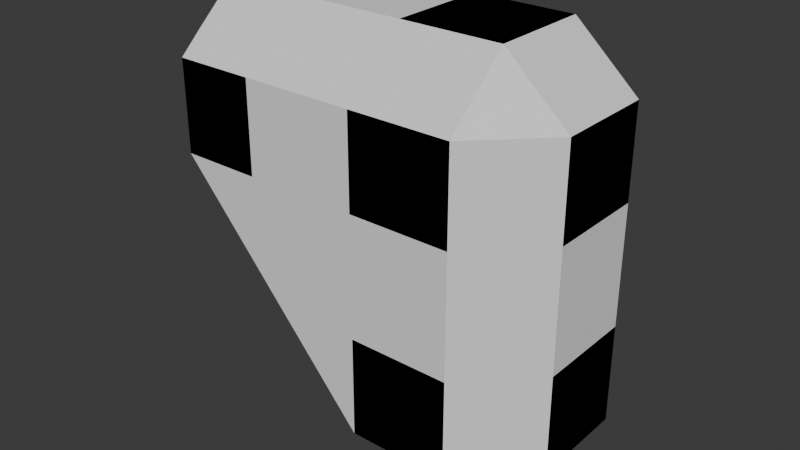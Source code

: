 # Source: GN_Bevel.blend  (saved by Blender 4.3.34; exported with 4.5.12 LTS)
import bpy
from mathutils import Matrix  # noqa: F401  (used for matrix-valued properties, if any)

bpy.ops.wm.read_factory_settings(use_empty=True)
scene = bpy.context.scene
scene.name = 'Scene'

# ---- collections
col_collection = bpy.data.collections.new('Collection'); scene.collection.children.link(col_collection)

# ---- node groups
ng_points_gaps_to_instances = bpy.data.node_groups.new('Points Gaps to instances', 'GeometryNodeTree')
_s = ng_points_gaps_to_instances.interface.new_socket(name='Instances', in_out='OUTPUT', socket_type='NodeSocketGeometry')
_s = ng_points_gaps_to_instances.interface.new_socket(name='Iterations', in_out='INPUT', socket_type='NodeSocketInt')
_s.default_value = 10
_s.min_value = 0
_s = ng_points_gaps_to_instances.interface.new_socket(name='Geometry', in_out='INPUT', socket_type='NodeSocketGeometry')
_s = ng_points_gaps_to_instances.interface.new_socket(name='Input', in_out='INPUT', socket_type='NodeSocketInt')
_s = ng_points_gaps_to_instances.interface.new_socket(name='Count', in_out='INPUT', socket_type='NodeSocketInt')
_N = ng_points_gaps_to_instances.nodes; _L = ng_points_gaps_to_instances.links
n0 = _N.new('NodeGroupOutput'); n0.name = 'Group Output'; n0.location = (632, 0)
n1 = _N.new('NodeGroupInput'); n1.name = 'Group Input'; n1.location = (-642, 0)
n2 = _N.new('GeometryNodeRepeatInput'); n2.name = 'Repeat Input.001'; n2.location = (-442, 145)
n3 = _N.new('FunctionNodeCompare'); n3.name = 'Compare.001'; n3.location = (-270, 133)
n3.operation = 'NOT_EQUAL'
n3.data_type = 'INT'
n3.inputs[6].default_value = (0.0, 0.0, 0.0, 0.0)
n3.inputs[7].default_value = (0.0, 0.0, 0.0, 0.0)
n4 = _N.new('GeometryNodeDeleteGeometry'); n4.name = 'Delete Geometry.001'; n4.location = (-96, 132)
n5 = _N.new('ShaderNodeMath'); n5.name = 'Math.001'; n5.location = (-103, -31)
n5.inputs[1].default_value = 1.0
n6 = _N.new('GeometryNodeGeometryToInstance'); n6.name = 'Geometry to Instance.001'; n6.location = (71, 135)
n7 = _N.new('GeometryNodeJoinGeometry'); n7.name = 'Join Geometry.001'; n7.location = (261, 139)
n8 = _N.new('GeometryNodeRepeatOutput'); n8.name = 'Repeat Output.001'; n8.location = (442, 145)
n8.repeat_items.clear()
_it = n8.repeat_items.new('GEOMETRY', 'Geometry')
_it = n8.repeat_items.new('INT', 'Count')
_it = n8.repeat_items.new('GEOMETRY', 'Instances')
n9 = _N.new('NodeReroute'); n9.name = 'Reroute.003'; n9.location = (-359, -145)
n9.width = 16
n9.socket_idname = 'NodeSocketInt'
n2.pair_with_output(n8)
_L.new(n2.outputs[2], n5.inputs[0])
_L.new(n2.outputs[1], n8.inputs[0])
_L.new(n9.outputs[0], n3.inputs[2])
_L.new(n2.outputs[2], n3.inputs[3])
_L.new(n6.outputs[0], n7.inputs[0])
_L.new(n2.outputs[3], n7.inputs[0])
_L.new(n4.outputs[0], n6.inputs[0])
_L.new(n7.outputs[0], n8.inputs[2])
_L.new(n5.outputs[0], n8.inputs[1])
_L.new(n3.outputs[0], n4.inputs[1])
_L.new(n2.outputs[1], n4.inputs[0])
_L.new(n1.outputs[0], n2.inputs[0])
_L.new(n1.outputs[2], n9.inputs[0])
_L.new(n1.outputs[1], n2.inputs[1])
_L.new(n8.outputs[2], n0.inputs[0])
_L.new(n1.outputs[3], n2.inputs[2])
n0.is_active_output = True
ng_edges_gaps_to_instances = bpy.data.node_groups.new('Edges Gaps to instances', 'GeometryNodeTree')
_s = ng_edges_gaps_to_instances.interface.new_socket(name='Geometry', in_out='OUTPUT', socket_type='NodeSocketGeometry')
_s = ng_edges_gaps_to_instances.interface.new_socket(name='Iterations', in_out='INPUT', socket_type='NodeSocketInt')
_s.default_value = 10
_s.min_value = 0
_s = ng_edges_gaps_to_instances.interface.new_socket(name='Geometry', in_out='INPUT', socket_type='NodeSocketGeometry')
_s = ng_edges_gaps_to_instances.interface.new_socket(name='A', in_out='INPUT', socket_type='NodeSocketInt')
_s = ng_edges_gaps_to_instances.interface.new_socket(name='Count', in_out='INPUT', socket_type='NodeSocketInt')
_N = ng_edges_gaps_to_instances.nodes; _L = ng_edges_gaps_to_instances.links
n0 = _N.new('NodeGroupOutput'); n0.name = 'Group Output'; n0.location = (632, 0)
n1 = _N.new('NodeGroupInput'); n1.name = 'Group Input'; n1.location = (-642, 0)
n2 = _N.new('GeometryNodeRepeatInput'); n2.name = 'Repeat Input'; n2.location = (-442, 88)
n3 = _N.new('FunctionNodeCompare'); n3.name = 'Compare'; n3.location = (-270, 77)
n3.operation = 'NOT_EQUAL'
n3.data_type = 'INT'
n3.inputs[6].default_value = (0.0, 0.0, 0.0, 0.0)
n3.inputs[7].default_value = (0.0, 0.0, 0.0, 0.0)
n4 = _N.new('GeometryNodeDeleteGeometry'); n4.name = 'Delete Geometry'; n4.location = (-96, 75)
n4.domain = 'EDGE'
n5 = _N.new('ShaderNodeMath'); n5.name = 'Math'; n5.location = (-103, -88)
n5.inputs[1].default_value = 1.0
n6 = _N.new('GeometryNodeGeometryToInstance'); n6.name = 'Geometry to Instance'; n6.location = (71, 79)
n7 = _N.new('GeometryNodeJoinGeometry'); n7.name = 'Join Geometry'; n7.location = (261, 83)
n8 = _N.new('GeometryNodeRepeatOutput'); n8.name = 'Repeat Output'; n8.location = (442, 88)
n8.repeat_items.clear()
_it = n8.repeat_items.new('GEOMETRY', 'Geometry')
_it = n8.repeat_items.new('INT', 'Count')
_it = n8.repeat_items.new('GEOMETRY', 'Instances')
n2.pair_with_output(n8)
_L.new(n4.outputs[0], n6.inputs[0])
_L.new(n7.outputs[0], n8.inputs[2])
_L.new(n6.outputs[0], n7.inputs[0])
_L.new(n2.outputs[3], n7.inputs[0])
_L.new(n2.outputs[2], n5.inputs[0])
_L.new(n2.outputs[2], n3.inputs[3])
_L.new(n5.outputs[0], n8.inputs[1])
_L.new(n2.outputs[1], n4.inputs[0])
_L.new(n3.outputs[0], n4.inputs[1])
_L.new(n2.outputs[1], n8.inputs[0])
_L.new(n1.outputs[0], n2.inputs[0])
_L.new(n1.outputs[2], n3.inputs[2])
_L.new(n1.outputs[1], n2.inputs[1])
_L.new(n1.outputs[3], n2.inputs[2])
_L.new(n8.outputs[2], n0.inputs[0])
n0.is_active_output = True
ng_gn_bevel_v1 = bpy.data.node_groups.new('GN Bevel v1', 'GeometryNodeTree')
_s = ng_gn_bevel_v1.interface.new_socket(name='Geometry', in_out='OUTPUT', socket_type='NodeSocketGeometry')
_s = ng_gn_bevel_v1.interface.new_socket(name='Geometry', in_out='INPUT', socket_type='NodeSocketGeometry')
_s = ng_gn_bevel_v1.interface.new_socket(name='Factor', in_out='INPUT', socket_type='NodeSocketFloat')
_s.subtype = 'FACTOR'
_s.min_value = 0.0
_s.max_value = 1.0
ng_gn_bevel_v1.is_modifier = True
_N = ng_gn_bevel_v1.nodes; _L = ng_gn_bevel_v1.links
n0 = _N.new('NodeFrame'); n0.name = 'Frame.001'; n0.location = (-388, 295)
n0.width = 380
n1 = _N.new('NodeFrame'); n1.name = 'Frame.002'; n1.location = (151, -330)
n1.width = 203
n2 = _N.new('NodeFrame'); n2.name = 'Frame.003'; n2.location = (149, 117)
n2.width = 366
n3 = _N.new('NodeFrame'); n3.name = 'Frame.005'; n3.location = (1322, 147)
n3.width = 537
n4 = _N.new('NodeFrame'); n4.name = 'Frame'; n4.location = (1314, 544)
n4.width = 883
n5 = _N.new('NodeFrame'); n5.name = 'Frame.004'; n5.location = (166, 515)
n5.width = 201
n6 = _N.new('NodeReroute'); n6.name = 'Reroute.001'; n6.location = (1186, 40)
n6.width = 16
n6.socket_idname = 'NodeSocketGeometry'
n7 = _N.new('NodeReroute'); n7.name = 'Reroute.007'; n7.location = (123, -227)
n7.width = 16
n7.socket_idname = 'NodeSocketFloat'
n8 = _N.new('ShaderNodeMath'); n8.name = 'Math.002'; n8.location = (-344, -184)
n8.operation = 'SUBTRACT'
n8.inputs[0].default_value = 1.001
n9 = _N.new('GeometryNodeInputIndex'); n9.name = 'Index'; n9.location = (-666, -111)
n10 = _N.new('GeometryNodeCaptureAttribute'); n10.name = 'Capture Attribute.001'; n10.location = (30, -231)
n10.capture_items.clear()
n11 = _N.new('GeometryNodeCaptureAttribute'); n11.name = 'Capture Attribute'; n11.location = (210, -225)
n11.capture_items.clear()
n11.domain = 'EDGE'
n12 = _N.new('NodeReroute'); n12.name = 'Reroute.004'; n12.location = (256, -153)
n12.width = 16
n12.socket_idname = 'NodeSocketInt'
n13 = _N.new('NodeReroute'); n13.name = 'Reroute.008'; n13.location = (160, -419)
n13.width = 16
n13.socket_idname = 'NodeSocketInt'
n14 = _N.new('NodeReroute'); n14.name = 'Reroute.005'; n14.location = (79, 207)
n14.width = 16
n14.socket_idname = 'NodeSocketInt'
n15 = _N.new('NodeReroute'); n15.name = 'Reroute.002'; n15.location = (79, -418)
n15.width = 16
n15.socket_idname = 'NodeSocketInt'
n16 = _N.new('ShaderNodeMath'); n16.name = 'Math.003'; n16.location = (33, -35)
n16.hide = True
n16.operation = 'DIVIDE'
n16.inputs[1].default_value = 2.0
n17 = _N.new('ShaderNodeMath'); n17.name = 'Math.004'; n17.location = (31, -72)
n17.hide = True
n17.operation = 'FLOOR'
n18 = _N.new('ShaderNodeMath'); n18.name = 'Math.005'; n18.location = (31, -109)
n18.hide = True
n18.operation = 'MULTIPLY'
n18.inputs[1].default_value = 2.0
n19 = _N.new('ShaderNodeMath'); n19.name = 'Math.006'; n19.location = (30, -147)
n19.hide = True
n19.operation = 'SUBTRACT'
n20 = _N.new('GeometryNodeSplitEdges'); n20.name = 'Split Edges'; n20.location = (30, -30)
n21 = _N.new('GeometryNodeScaleElements'); n21.name = 'Scale Elements'; n21.location = (196, -30)
n22 = _N.new('GeometryNodeGroup'); n22.name = 'Group.001'; n22.location = (919, 427)
n22.width = 195
n22.node_tree = ng_points_gaps_to_instances
n23 = _N.new('GeometryNodeAttributeDomainSize'); n23.name = 'Domain Size'; n23.location = (36, -30)
n24 = _N.new('GeometryNodeGroup'); n24.name = 'Group.002'; n24.location = (920, -80)
n24.width = 203
n24.node_tree = ng_edges_gaps_to_instances
n24.inputs[3].default_value = 0
n25 = _N.new('GeometryNodeGroup'); n25.name = 'Group.004'; n25.location = (922, -441)
n25.width = 203
n25.node_tree = ng_edges_gaps_to_instances
n26 = _N.new('GeometryNodeGroup'); n26.name = 'Group.003'; n26.location = (922, -265)
n26.width = 203
n26.node_tree = ng_edges_gaps_to_instances
n27 = _N.new('NodeReroute'); n27.name = 'Reroute.003'; n27.location = (859, 431)
n27.width = 16
n27.socket_idname = 'NodeSocketFloat'
n28 = _N.new('NodeReroute'); n28.name = 'Reroute.006'; n28.location = (830, -409)
n28.width = 16
n28.socket_idname = 'NodeSocketFloat'
n29 = _N.new('NodeReroute'); n29.name = 'Reroute.012'; n29.location = (789, 146)
n29.width = 16
n29.socket_idname = 'NodeSocketInt'
n30 = _N.new('NodeReroute'); n30.name = 'Reroute.009'; n30.location = (790, 0)
n30.width = 16
n30.socket_idname = 'NodeSocketGeometry'
n31 = _N.new('GeometryNodeJoinGeometry'); n31.name = 'Join Geometry.002'; n31.location = (30, -37)
n32 = _N.new('GeometryNodeConvexHull'); n32.name = 'Convex Hull'; n32.location = (194, -34)
n33 = _N.new('GeometryNodeInputNormal'); n33.name = 'Normal'; n33.location = (47, -256)
n33.legacy_corner_normals = True
n34 = _N.new('ShaderNodeMath'); n34.name = 'Math.014'; n34.location = (31, -35)
n34.hide = True
n34.operation = 'DIVIDE'
n34.inputs[1].default_value = 2.0
n35 = _N.new('ShaderNodeMath'); n35.name = 'Math.013'; n35.location = (30, -167)
n35.hide = True
n35.operation = 'SUBTRACT'
n36 = _N.new('ShaderNodeMath'); n36.name = 'Math.012'; n36.location = (30, -123)
n36.hide = True
n36.operation = 'MULTIPLY'
n36.inputs[1].default_value = 2.0
n37 = _N.new('ShaderNodeMath'); n37.name = 'Math.007'; n37.location = (30, -76)
n37.hide = True
n37.operation = 'FLOOR'
n38 = _N.new('NodeReroute'); n38.name = 'Reroute.011'; n38.location = (83, 416)
n38.width = 16
n38.socket_idname = 'NodeSocketInt'
n39 = _N.new('NodeReroute'); n39.name = 'Reroute.010'; n39.location = (789, -211)
n39.width = 16
n39.socket_idname = 'NodeSocketInt'
n40 = _N.new('NodeReroute'); n40.name = 'Reroute'; n40.location = (50, -207)
n40.width = 16
n40.socket_idname = 'NodeSocketInt'
n41 = _N.new('GeometryNodeGroup'); n41.name = 'Group.005'; n41.location = (921, 616)
n41.width = 195
n41.node_tree = ng_points_gaps_to_instances
n42 = _N.new('GeometryNodeRealizeInstances'); n42.name = 'Realize Instances'; n42.location = (367, -30)
n43 = _N.new('GeometryNodeMergeByDistance'); n43.name = 'Merge by Distance'; n43.location = (1884, 141)
n43.inputs[2].default_value = 0.0
n44 = _N.new('NodeGroupOutput'); n44.name = 'Group Output'; n44.location = (2671, 112)
n45 = _N.new('GeometryNodeJoinGeometry'); n45.name = 'Join Geometry.003'; n45.location = (2303, 84)
n46 = _N.new('GeometryNodeMergeByDistance'); n46.name = 'Merge by Distance.001'; n46.location = (2482, 118)
n46.inputs[2].default_value = 0.01
n47 = _N.new('GeometryNodeGroup'); n47.name = 'Group'; n47.location = (920, 246)
n47.width = 194
n47.node_tree = ng_points_gaps_to_instances
n47.inputs[3].default_value = 0
n48 = _N.new('NodeGroupInput'); n48.name = 'Group Input'; n48.location = (-658, 81)
n49 = _N.new('GeometryNodeSubdivisionSurface'); n49.name = 'Subdivision Surface'; n49.location = (30, -45)
n49.inputs[4].default_value = False
n50 = _N.new('GeometryNodeSampleNearestSurface'); n50.name = 'Sample Nearest Surface'; n50.location = (198, -41)
n50.data_type = 'FLOAT_VECTOR'
n51 = _N.new('ShaderNodeVectorMath'); n51.name = 'Vector Math'; n51.location = (374, -34)
n51.operation = 'DOT_PRODUCT'
n52 = _N.new('FunctionNodeBooleanMath'); n52.name = 'Boolean Math'; n52.location = (538, -30)
n52.operation = 'NOT'
n53 = _N.new('GeometryNodeDeleteGeometry'); n53.name = 'Delete Geometry.002'; n53.location = (713, -35)
n53.domain = 'FACE'
n10.parent = n0
n11.parent = n0
n12.parent = n0
n13.parent = n0
n16.parent = n1
n17.parent = n1
n18.parent = n1
n19.parent = n1
n20.parent = n2
n21.parent = n2
n23.parent = n0
n31.parent = n3
n32.parent = n3
n33.parent = n4
n34.parent = n5
n35.parent = n5
n36.parent = n5
n37.parent = n5
n42.parent = n3
n49.parent = n4
n50.parent = n4
n51.parent = n4
n52.parent = n4
n53.parent = n4
_L.new(n11.outputs[0], n20.inputs[0])
_L.new(n20.outputs[0], n21.inputs[0])
_L.new(n10.outputs[0], n11.inputs[0])
_L.new(n13.outputs[0], n11.inputs[1])
_L.new(n48.outputs[0], n23.inputs[0])
_L.new(n48.outputs[0], n10.inputs[0])
_L.new(n9.outputs[0], n10.inputs[1])
_L.new(n31.outputs[0], n32.inputs[0])
_L.new(n32.outputs[0], n42.inputs[0])
_L.new(n51.outputs[1], n52.inputs[0])
_L.new(n52.outputs[0], n53.inputs[1])
_L.new(n48.outputs[1], n8.inputs[1])
_L.new(n7.outputs[0], n21.inputs[2])
_L.new(n48.outputs[0], n6.inputs[0])
_L.new(n10.outputs[1], n12.inputs[0])
_L.new(n8.outputs[0], n7.inputs[0])
_L.new(n9.outputs[0], n13.inputs[0])
_L.new(n29.outputs[0], n47.inputs[2])
_L.new(n30.outputs[0], n47.inputs[1])
_L.new(n29.outputs[0], n22.inputs[2])
_L.new(n30.outputs[0], n22.inputs[1])
_L.new(n39.outputs[0], n24.inputs[2])
_L.new(n30.outputs[0], n24.inputs[1])
_L.new(n39.outputs[0], n26.inputs[2])
_L.new(n30.outputs[0], n26.inputs[1])
_L.new(n39.outputs[0], n25.inputs[2])
_L.new(n30.outputs[0], n25.inputs[1])
_L.new(n15.outputs[0], n16.inputs[0])
_L.new(n16.outputs[0], n17.inputs[0])
_L.new(n14.outputs[0], n15.inputs[0])
_L.new(n15.outputs[0], n19.inputs[0])
_L.new(n18.outputs[0], n19.inputs[1])
_L.new(n19.outputs[0], n25.inputs[0])
_L.new(n23.outputs[1], n14.inputs[0])
_L.new(n29.outputs[0], n41.inputs[2])
_L.new(n30.outputs[0], n41.inputs[1])
_L.new(n21.outputs[0], n30.inputs[0])
_L.new(n38.outputs[0], n34.inputs[0])
_L.new(n34.outputs[0], n37.inputs[0])
_L.new(n38.outputs[0], n35.inputs[0])
_L.new(n36.outputs[0], n35.inputs[1])
_L.new(n23.outputs[0], n38.inputs[0])
_L.new(n17.outputs[0], n18.inputs[0])
_L.new(n27.outputs[0], n22.inputs[0])
_L.new(n27.outputs[0], n47.inputs[0])
_L.new(n36.outputs[0], n41.inputs[3])
_L.new(n24.outputs[0], n31.inputs[0])
_L.new(n37.outputs[0], n36.inputs[0])
_L.new(n27.outputs[0], n22.inputs[3])
_L.new(n18.outputs[0], n25.inputs[3])
_L.new(n41.outputs[0], n31.inputs[0])
_L.new(n22.outputs[0], n31.inputs[0])
_L.new(n47.outputs[0], n31.inputs[0])
_L.new(n26.outputs[0], n31.inputs[0])
_L.new(n25.outputs[0], n31.inputs[0])
_L.new(n28.outputs[0], n26.inputs[3])
_L.new(n35.outputs[0], n41.inputs[0])
_L.new(n28.outputs[0], n26.inputs[0])
_L.new(n28.outputs[0], n24.inputs[0])
_L.new(n37.outputs[0], n27.inputs[0])
_L.new(n17.outputs[0], n28.inputs[0])
_L.new(n40.outputs[0], n39.inputs[0])
_L.new(n12.outputs[0], n29.inputs[0])
_L.new(n33.outputs[0], n51.inputs[1])
_L.new(n11.outputs[1], n40.inputs[0])
_L.new(n43.outputs[0], n53.inputs[0])
_L.new(n42.outputs[0], n43.inputs[0])
_L.new(n21.outputs[0], n45.inputs[0])
_L.new(n53.outputs[0], n45.inputs[0])
_L.new(n46.outputs[0], n44.inputs[0])
_L.new(n45.outputs[0], n46.inputs[0])
_L.new(n6.outputs[0], n49.inputs[0])
_L.new(n49.outputs[0], n50.inputs[0])
_L.new(n33.outputs[0], n50.inputs[1])
_L.new(n50.outputs[0], n51.inputs[0])
n44.is_active_output = True
ng_geometry_nodes = bpy.data.node_groups.new('Geometry Nodes', 'GeometryNodeTree')
_s = ng_geometry_nodes.interface.new_socket(name='Geometry', in_out='OUTPUT', socket_type='NodeSocketGeometry')
_s = ng_geometry_nodes.interface.new_socket(name='Geometry', in_out='INPUT', socket_type='NodeSocketGeometry')
ng_geometry_nodes.is_modifier = True
_N = ng_geometry_nodes.nodes; _L = ng_geometry_nodes.links
n0 = _N.new('NodeGroupInput'); n0.name = 'Group Input'; n0.location = (-340, 0)
n1 = _N.new('NodeGroupOutput'); n1.name = 'Group Output'; n1.location = (252, 9)
n2 = _N.new('GeometryNodeGroup'); n2.name = 'Group'; n2.location = (-43, 14)
n2.node_tree = ng_gn_bevel_v1
n2.inputs[1].default_value = 0.5583
_L.new(n0.outputs[0], n2.inputs[0])
_L.new(n2.outputs[0], n1.inputs[0])
n1.is_active_output = True

# ---- world
world_world = bpy.data.worlds.new('World'); scene.world = world_world
world_world.use_nodes = True; world_world.node_tree.nodes.clear()
_N = world_world.node_tree.nodes; _L = world_world.node_tree.links
n0 = _N.new('ShaderNodeOutputWorld'); n0.name = 'World Output'; n0.location = (300, 300)
n1 = _N.new('ShaderNodeBackground'); n1.name = 'Background'; n1.location = (10, 300)
n1.inputs[0].default_value = (0.05088, 0.05088, 0.05088, 1.0)
_L.new(n1.outputs[0], n0.inputs[0])
n0.is_active_output = True
world_world.color = (0.05088, 0.05088, 0.05088)
world_world.use_sun_shadow = False
world_world.sun_shadow_jitter_overblur = 0.0

# ---- meshes
me_cube_001 = bpy.data.meshes.new('Cube.001')
me_cube_001.from_pydata([(-2.606, 1.0, 1.0), (-2.606, 1.0, 2.817), (-2.606, -1.0, 1.0), (-2.606, -1.0, 2.817), (-1.0, -1.0, 2.817), (1.0, -1.0, 2.817), (1.0, 1.0, 2.817), (-1.0, 1.0, 2.817), (1.0, 1.0, 1.0), (1.0, 1.0, -1.0), (1.0, -1.0, 1.0), (1.0, -1.0, -1.0), (-1.0, 1.0, 1.0), (-1.0, 1.0, -1.0), (-1.0, -1.0, 1.0), (-1.0, -1.0, -1.0)], [], [(14, 4, 3, 2), (0, 2, 3, 1), (12, 14, 2, 0), (7, 12, 0, 1), (8, 12, 7, 6), (4, 7, 1, 3), (9, 8, 10, 11), (13, 9, 11, 15), (11, 10, 14, 15), (14, 10, 5, 4), (15, 14, 12, 13), (13, 12, 8, 9), (6, 7, 4, 5), (10, 8, 6, 5)])
_uv = me_cube_001.uv_layers.new(name='UVMap')
_uv.uv.foreach_set('vector', [0.625, 1.0, 0.625, 1.0, 0.625, 1.0, 0.625, 1.0, 0.375, 0.75, 0.375, 0.5, 0.375, 0.5, 0.375, 0.75, 0.375, 0.75, 0.375, 0.5, 0.375, 0.5, 0.375, 0.75, 0.875, 0.5, 0.875, 0.5, 0.875, 0.5, 0.875, 0.5, 0.875, 0.75, 0.875, 0.5, 0.875, 0.5, 0.875, 0.75, 0.625, 0.25, 0.625, 0.0, 0.625, 0.0, 0.625, 0.25, 0.375, 0.25, 0.625, 0.25, 0.625, 0.5, 0.375, 0.5, 0.375, 0.5, 0.625, 0.5, 0.625, 0.75, 0.375, 0.75, 0.375, 0.75, 0.625, 0.75, 0.625, 1.0, 0.375, 1.0, 0.625, 1.0, 0.625, 0.75, 0.625, 0.75, 0.625, 1.0, 0.125, 0.5, 0.375, 0.5, 0.375, 0.75, 0.125, 0.75, 0.625, 0.5, 0.875, 0.5, 0.875, 0.75, 0.625, 0.75, 0.375, 0.0, 0.625, 0.0, 0.625, 0.25, 0.375, 0.25, 0.625, 0.5, 0.625, 0.25, 0.625, 0.25, 0.625, 0.5])
me_cube_001.update()

# ---- objects
ob_cube = bpy.data.objects.new('Cube', me_cube_001)

# ---- transforms, parenting, visibility, modifiers, constraints
ob_cube.location = (0.0, 0.0, 0.0)
_m = ob_cube.modifiers.new('GeometryNodes', 'NODES')
_m.node_group = ng_geometry_nodes

# ---- collection membership
col_collection.objects.link(ob_cube)

# ---- scene / render settings (as saved in the file)
scene.frame_start = 1; scene.frame_end = 250; scene.frame_set(1)
scene.render.engine = 'BLENDER_EEVEE_NEXT'
scene.cycles.sampling_pattern = 'TABULATED_SOBOL'
bpy.context.view_layer.update()

# ---- added for rendering (the .blend has no active camera and no usable light): camera, sun
cam_auto = bpy.data.cameras.new('AutoCamera')
cam_auto.lens = 50.0
cam_auto.sensor_width = 36.0
cam_auto.clip_end = 1000.0
ob_auto_camera = bpy.data.objects.new('AutoCamera', cam_auto)
scene.collection.objects.link(ob_auto_camera)
ob_auto_camera.location = (4.39607, -6.23914, 5.06811)
ob_auto_camera.rotation_euler = (1.09748, -7.21219e-08, 0.694738)
scene.camera = ob_auto_camera
light_auto_sun = bpy.data.lights.new('AutoSun', 'SUN')
light_auto_sun.energy = 3.0
light_auto_sun.angle = 0.0523599
ob_auto_sun = bpy.data.objects.new('AutoSun', light_auto_sun)
scene.collection.objects.link(ob_auto_sun)
ob_auto_sun.rotation_euler = (0.872665, 0.174533, 0.523599)
bpy.context.view_layer.update()
